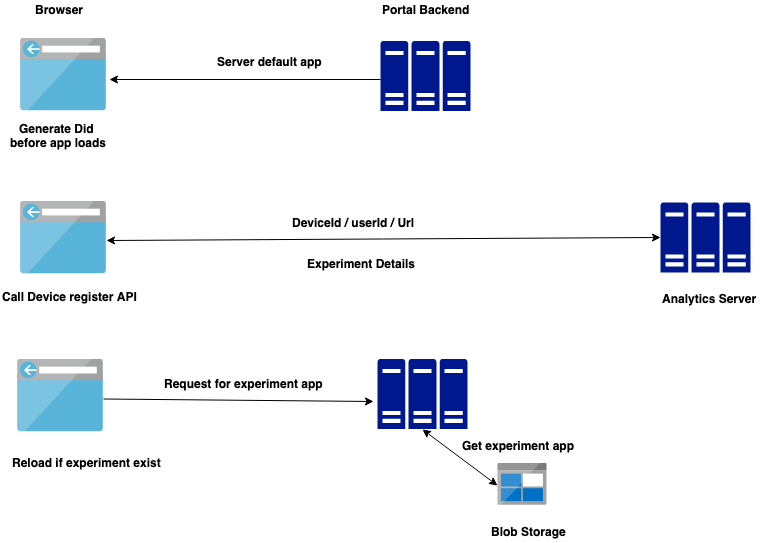

The diagram above was exported from draw.io. Its source (the exported page's mxGraphModel, read from the mxfile embedded in the PNG):
<mxGraphModel dx="758" dy="493" grid="1" gridSize="10" guides="1" tooltips="1" connect="1" arrows="1" fold="1" page="1" pageScale="1" pageWidth="850" pageHeight="1100" math="0" shadow="0">
  <root>
    <mxCell id="0" />
    <mxCell id="1" parent="0" />
    <mxCell id="HBv1Zf2nqDbz3dcTsdWt-2" value="" style="aspect=fixed;html=1;perimeter=none;align=center;shadow=0;dashed=0;image;fontSize=12;image=img/lib/mscae/Browser.svg;" parent="1" vertex="1">
      <mxGeometry x="80" y="78.5" width="86" height="73" as="geometry" />
    </mxCell>
    <mxCell id="HBv1Zf2nqDbz3dcTsdWt-7" value="" style="pointerEvents=1;shadow=0;dashed=0;html=1;strokeColor=none;labelPosition=center;verticalLabelPosition=bottom;verticalAlign=top;align=center;shape=mxgraph.mscae.enterprise.server_farm;fillColor=#00188D;" parent="1" vertex="1">
      <mxGeometry x="440" y="81.5" width="90" height="70" as="geometry" />
    </mxCell>
    <mxCell id="HBv1Zf2nqDbz3dcTsdWt-8" value="" style="endArrow=classic;html=1;entryX=1.035;entryY=0.568;entryDx=0;entryDy=0;entryPerimeter=0;" parent="1" target="HBv1Zf2nqDbz3dcTsdWt-2" edge="1">
      <mxGeometry width="50" height="50" relative="1" as="geometry">
        <mxPoint x="440" y="120" as="sourcePoint" />
        <mxPoint x="300" y="110" as="targetPoint" />
      </mxGeometry>
    </mxCell>
    <mxCell id="HBv1Zf2nqDbz3dcTsdWt-9" value="&lt;b&gt;Server default app&lt;/b&gt;" style="text;html=1;resizable=0;points=[];autosize=1;align=left;verticalAlign=top;spacingTop=-4;" parent="1" vertex="1">
      <mxGeometry x="275" y="93" width="120" height="20" as="geometry" />
    </mxCell>
    <mxCell id="HBv1Zf2nqDbz3dcTsdWt-10" value="" style="aspect=fixed;html=1;perimeter=none;align=center;shadow=0;dashed=0;image;fontSize=12;image=img/lib/mscae/Browser.svg;" parent="1" vertex="1">
      <mxGeometry x="77" y="399.5" width="86" height="73" as="geometry" />
    </mxCell>
    <mxCell id="HBv1Zf2nqDbz3dcTsdWt-12" value="" style="pointerEvents=1;shadow=0;dashed=0;html=1;strokeColor=none;labelPosition=center;verticalLabelPosition=bottom;verticalAlign=top;align=center;shape=mxgraph.mscae.enterprise.server_farm;fillColor=#00188D;" parent="1" vertex="1">
      <mxGeometry x="437" y="399.5" width="90" height="70" as="geometry" />
    </mxCell>
    <mxCell id="HBv1Zf2nqDbz3dcTsdWt-14" value="" style="endArrow=classic;html=1;entryX=-0.044;entryY=0.6;entryDx=0;entryDy=0;entryPerimeter=0;" parent="1" edge="1" target="HBv1Zf2nqDbz3dcTsdWt-12">
      <mxGeometry width="50" height="50" relative="1" as="geometry">
        <mxPoint x="163" y="439.5" as="sourcePoint" />
        <mxPoint x="427" y="439.5" as="targetPoint" />
      </mxGeometry>
    </mxCell>
    <mxCell id="HBv1Zf2nqDbz3dcTsdWt-16" value="&lt;div style=&quot;text-align: center&quot;&gt;&lt;b&gt;Generate Did&amp;nbsp;&lt;/b&gt;&lt;/div&gt;&lt;b&gt;&lt;div style=&quot;text-align: center&quot;&gt;&lt;b&gt;before app loads&lt;/b&gt;&lt;/div&gt;&lt;/b&gt;" style="text;html=1;resizable=0;points=[];autosize=1;align=left;verticalAlign=top;spacingTop=-4;" parent="1" vertex="1">
      <mxGeometry x="68" y="160" width="110" height="30" as="geometry" />
    </mxCell>
    <mxCell id="HBv1Zf2nqDbz3dcTsdWt-17" value="&lt;b&gt;Browser&lt;/b&gt;" style="text;html=1;resizable=0;points=[];autosize=1;align=left;verticalAlign=top;spacingTop=-4;" parent="1" vertex="1">
      <mxGeometry x="93" y="41" width="60" height="20" as="geometry" />
    </mxCell>
    <mxCell id="HBv1Zf2nqDbz3dcTsdWt-18" value="&lt;b&gt;Portal Backend&lt;/b&gt;" style="text;html=1;resizable=0;points=[];autosize=1;align=left;verticalAlign=top;spacingTop=-4;" parent="1" vertex="1">
      <mxGeometry x="440" y="41" width="100" height="20" as="geometry" />
    </mxCell>
    <mxCell id="HBv1Zf2nqDbz3dcTsdWt-21" value="&lt;div style=&quot;text-align: center&quot;&gt;&lt;br&gt;&lt;/div&gt;" style="text;html=1;resizable=0;points=[];autosize=1;align=left;verticalAlign=top;spacingTop=-4;" parent="1" vertex="1">
      <mxGeometry x="427" y="493.5" width="20" height="20" as="geometry" />
    </mxCell>
    <mxCell id="v2O6SdKNqFOV4_YDPBrI-1" value="" style="aspect=fixed;html=1;perimeter=none;align=center;shadow=0;dashed=0;image;fontSize=12;image=img/lib/mscae/Browser.svg;" parent="1" vertex="1">
      <mxGeometry x="80" y="241.5" width="86" height="73" as="geometry" />
    </mxCell>
    <mxCell id="v2O6SdKNqFOV4_YDPBrI-2" value="" style="pointerEvents=1;shadow=0;dashed=0;html=1;strokeColor=none;labelPosition=center;verticalLabelPosition=bottom;verticalAlign=top;align=center;shape=mxgraph.mscae.enterprise.server_farm;fillColor=#00188D;" parent="1" vertex="1">
      <mxGeometry x="720" y="243" width="90" height="70" as="geometry" />
    </mxCell>
    <mxCell id="v2O6SdKNqFOV4_YDPBrI-3" value="&lt;div&gt;&lt;b&gt;Analytics Server&lt;/b&gt;&lt;/div&gt;&lt;div&gt;&lt;br&gt;&lt;/div&gt;" style="text;html=1;resizable=0;points=[];autosize=1;align=left;verticalAlign=top;spacingTop=-4;" parent="1" vertex="1">
      <mxGeometry x="720" y="330" width="110" height="30" as="geometry" />
    </mxCell>
    <mxCell id="v2O6SdKNqFOV4_YDPBrI-7" value="&lt;b&gt;DeviceId / userId / Url&lt;/b&gt;" style="text;html=1;resizable=0;points=[];autosize=1;align=left;verticalAlign=top;spacingTop=-4;" parent="1" vertex="1">
      <mxGeometry x="350" y="254" width="140" height="20" as="geometry" />
    </mxCell>
    <mxCell id="qkiB_F_gbZDyRCccXdFv-1" value="" style="endArrow=classic;startArrow=classic;html=1;exitX=1;exitY=0.541;exitDx=0;exitDy=0;exitPerimeter=0;entryX=0;entryY=0.5;entryDx=0;entryDy=0;entryPerimeter=0;" edge="1" parent="1" source="v2O6SdKNqFOV4_YDPBrI-1" target="v2O6SdKNqFOV4_YDPBrI-2">
      <mxGeometry width="50" height="50" relative="1" as="geometry">
        <mxPoint x="270" y="320" as="sourcePoint" />
        <mxPoint x="320" y="270" as="targetPoint" />
      </mxGeometry>
    </mxCell>
    <mxCell id="qkiB_F_gbZDyRCccXdFv-2" value="&lt;b&gt;Experiment Details&lt;/b&gt;" style="text;html=1;resizable=0;points=[];autosize=1;align=left;verticalAlign=top;spacingTop=-4;" vertex="1" parent="1">
      <mxGeometry x="365" y="294.5" width="120" height="20" as="geometry" />
    </mxCell>
    <mxCell id="qkiB_F_gbZDyRCccXdFv-7" value="&lt;b&gt;Reload if experiment exist&lt;/b&gt;" style="text;html=1;resizable=0;points=[];autosize=1;align=left;verticalAlign=top;spacingTop=-4;" vertex="1" parent="1">
      <mxGeometry x="70" y="493.5" width="160" height="20" as="geometry" />
    </mxCell>
    <mxCell id="qkiB_F_gbZDyRCccXdFv-8" value="&lt;b&gt;Request for experiment app&lt;/b&gt;" style="text;html=1;resizable=0;points=[];autosize=1;align=left;verticalAlign=top;spacingTop=-4;" vertex="1" parent="1">
      <mxGeometry x="222" y="414.5" width="170" height="20" as="geometry" />
    </mxCell>
    <mxCell id="qkiB_F_gbZDyRCccXdFv-10" value="" style="aspect=fixed;html=1;perimeter=none;align=center;shadow=0;dashed=0;image;fontSize=12;image=img/lib/mscae/BlobBlock.svg;" vertex="1" parent="1">
      <mxGeometry x="557" y="503.5" width="50" height="42.5" as="geometry" />
    </mxCell>
    <mxCell id="qkiB_F_gbZDyRCccXdFv-11" value="" style="endArrow=classic;startArrow=classic;html=1;entryX=0.5;entryY=1;entryDx=0;entryDy=0;entryPerimeter=0;exitX=0;exitY=0.518;exitDx=0;exitDy=0;exitPerimeter=0;" edge="1" parent="1" source="qkiB_F_gbZDyRCccXdFv-10" target="HBv1Zf2nqDbz3dcTsdWt-12">
      <mxGeometry width="50" height="50" relative="1" as="geometry">
        <mxPoint x="417" y="543.5" as="sourcePoint" />
        <mxPoint x="467" y="493.5" as="targetPoint" />
      </mxGeometry>
    </mxCell>
    <mxCell id="qkiB_F_gbZDyRCccXdFv-12" value="&lt;b&gt;Blob Storage&lt;/b&gt;" style="text;html=1;resizable=0;points=[];autosize=1;align=left;verticalAlign=top;spacingTop=-4;" vertex="1" parent="1">
      <mxGeometry x="549" y="562.5" width="90" height="20" as="geometry" />
    </mxCell>
    <mxCell id="qkiB_F_gbZDyRCccXdFv-13" value="&lt;b&gt;Get experiment app&lt;/b&gt;" style="text;html=1;resizable=0;points=[];autosize=1;align=left;verticalAlign=top;spacingTop=-4;" vertex="1" parent="1">
      <mxGeometry x="520" y="476.5" width="130" height="20" as="geometry" />
    </mxCell>
    <mxCell id="qkiB_F_gbZDyRCccXdFv-14" value="&lt;b&gt;Call Device register API&lt;/b&gt;" style="text;html=1;resizable=0;points=[];autosize=1;align=left;verticalAlign=top;spacingTop=-4;" vertex="1" parent="1">
      <mxGeometry x="60" y="328" width="150" height="20" as="geometry" />
    </mxCell>
  </root>
</mxGraphModel>